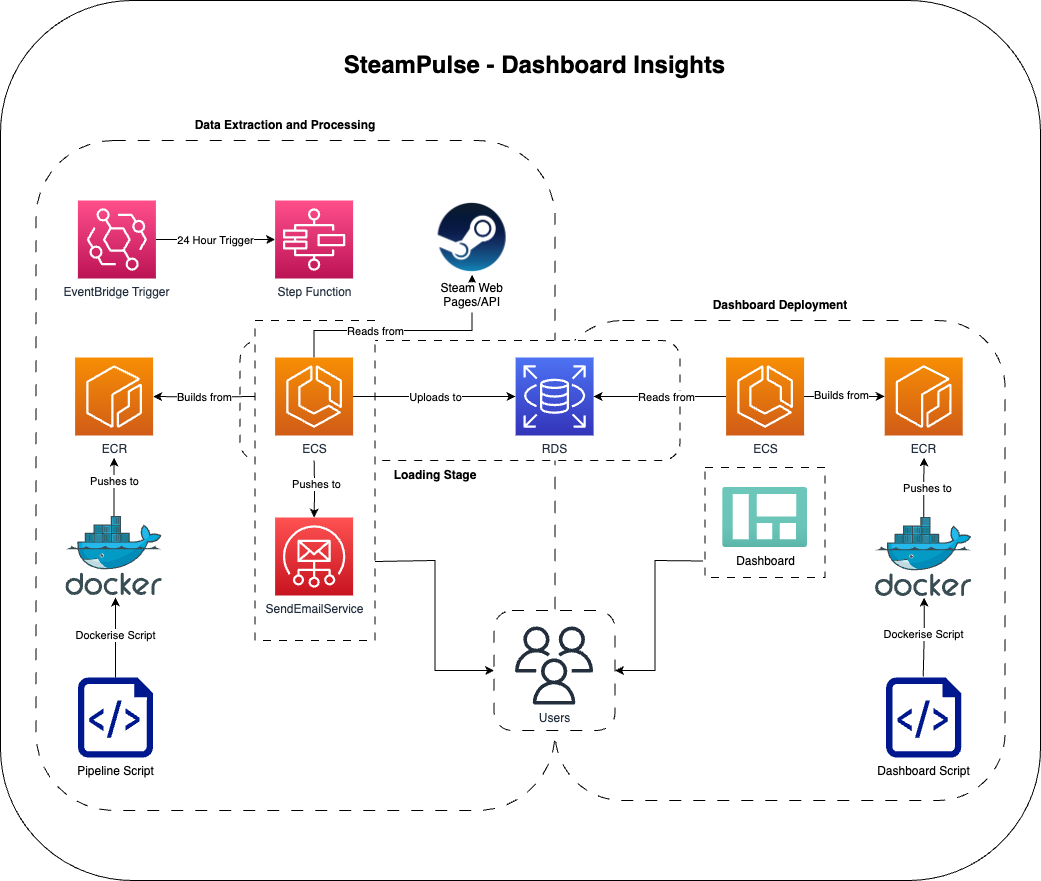

The diagram above was exported from draw.io. Its source (the exported page's mxGraphModel, read from the mxfile embedded in the PNG):
<mxGraphModel dx="2074" dy="2846" grid="1" gridSize="10" guides="1" tooltips="1" connect="1" arrows="1" fold="1" page="1" pageScale="1" pageWidth="1169" pageHeight="827" math="0" shadow="0">
  <root>
    <mxCell id="0" />
    <mxCell id="1" parent="0" />
    <mxCell id="7FOXxZO1j-BQLk9QG9IE-1" value="" style="rounded=1;whiteSpace=wrap;html=1;" vertex="1" parent="1">
      <mxGeometry x="80" y="-1000" width="1040" height="880" as="geometry" />
    </mxCell>
    <mxCell id="qZ4WkI839Gy-iAHF7Q_B-92" value="" style="rounded=1;whiteSpace=wrap;html=1;dashed=1;dashPattern=12 12;fillColor=default;glass=0;" parent="1" vertex="1">
      <mxGeometry x="634.6" y="-680" width="450" height="480" as="geometry" />
    </mxCell>
    <mxCell id="qZ4WkI839Gy-iAHF7Q_B-90" value="" style="rounded=0;whiteSpace=wrap;html=1;dashed=1;dashPattern=8 8;" parent="1" vertex="1">
      <mxGeometry x="784.6" y="-533" width="120" height="110" as="geometry" />
    </mxCell>
    <mxCell id="qZ4WkI839Gy-iAHF7Q_B-67" value="" style="rounded=1;whiteSpace=wrap;html=1;fillColor=default;dashed=1;dashPattern=12 12;" parent="1" vertex="1">
      <mxGeometry x="115.4" y="-860" width="519.2" height="670" as="geometry" />
    </mxCell>
    <mxCell id="qZ4WkI839Gy-iAHF7Q_B-70" value="" style="rounded=1;whiteSpace=wrap;html=1;fillColor=default;dashed=1;dashPattern=8 8;glass=0;" parent="1" vertex="1">
      <mxGeometry x="319.59999999999997" y="-660" width="440" height="120" as="geometry" />
    </mxCell>
    <mxCell id="qZ4WkI839Gy-iAHF7Q_B-27" value="" style="rounded=0;whiteSpace=wrap;html=1;strokeWidth=1;perimeterSpacing=10;dashed=1;fillColor=default;glass=0;shadow=0;dashPattern=8 8;" parent="1" vertex="1">
      <mxGeometry x="334.59999999999997" y="-680" width="120" height="320" as="geometry" />
    </mxCell>
    <mxCell id="qZ4WkI839Gy-iAHF7Q_B-1" value="EventBridge Trigger" style="sketch=0;points=[[0,0,0],[0.25,0,0],[0.5,0,0],[0.75,0,0],[1,0,0],[0,1,0],[0.25,1,0],[0.5,1,0],[0.75,1,0],[1,1,0],[0,0.25,0],[0,0.5,0],[0,0.75,0],[1,0.25,0],[1,0.5,0],[1,0.75,0]];outlineConnect=0;fontColor=#232F3E;gradientColor=#FF4F8B;gradientDirection=north;fillColor=#BC1356;strokeColor=#ffffff;dashed=0;verticalLabelPosition=bottom;verticalAlign=top;align=center;html=1;fontSize=12;fontStyle=0;aspect=fixed;shape=mxgraph.aws4.resourceIcon;resIcon=mxgraph.aws4.eventbridge;" parent="1" vertex="1">
      <mxGeometry x="157.39999999999995" y="-800" width="78" height="78" as="geometry" />
    </mxCell>
    <mxCell id="qZ4WkI839Gy-iAHF7Q_B-2" value="" style="endArrow=classic;html=1;rounded=0;exitX=1;exitY=0.5;exitDx=0;exitDy=0;exitPerimeter=0;entryX=0;entryY=0.5;entryDx=0;entryDy=0;entryPerimeter=0;" parent="1" source="qZ4WkI839Gy-iAHF7Q_B-1" target="qZ4WkI839Gy-iAHF7Q_B-4" edge="1">
      <mxGeometry width="50" height="50" relative="1" as="geometry">
        <mxPoint x="614.6" y="-381" as="sourcePoint" />
        <mxPoint x="394.59999999999997" y="-761" as="targetPoint" />
      </mxGeometry>
    </mxCell>
    <mxCell id="qZ4WkI839Gy-iAHF7Q_B-3" value="24 Hour Trigger" style="edgeLabel;html=1;align=center;verticalAlign=middle;resizable=0;points=[];" parent="qZ4WkI839Gy-iAHF7Q_B-2" vertex="1" connectable="0">
      <mxGeometry x="-0.1706" y="-1" relative="1" as="geometry">
        <mxPoint x="10" y="-1" as="offset" />
      </mxGeometry>
    </mxCell>
    <mxCell id="qZ4WkI839Gy-iAHF7Q_B-4" value="Step Function" style="sketch=0;points=[[0,0,0],[0.25,0,0],[0.5,0,0],[0.75,0,0],[1,0,0],[0,1,0],[0.25,1,0],[0.5,1,0],[0.75,1,0],[1,1,0],[0,0.25,0],[0,0.5,0],[0,0.75,0],[1,0.25,0],[1,0.5,0],[1,0.75,0]];outlineConnect=0;fontColor=#232F3E;gradientColor=#FF4F8B;gradientDirection=north;fillColor=#BC1356;strokeColor=#ffffff;dashed=0;verticalLabelPosition=bottom;verticalAlign=top;align=center;html=1;fontSize=12;fontStyle=0;aspect=fixed;shape=mxgraph.aws4.resourceIcon;resIcon=mxgraph.aws4.step_functions;" parent="1" vertex="1">
      <mxGeometry x="354.59999999999997" y="-800" width="78" height="78" as="geometry" />
    </mxCell>
    <mxCell id="qZ4WkI839Gy-iAHF7Q_B-18" style="edgeStyle=orthogonalEdgeStyle;rounded=0;orthogonalLoop=1;jettySize=auto;html=1;" parent="1" source="qZ4WkI839Gy-iAHF7Q_B-6" edge="1">
      <mxGeometry relative="1" as="geometry">
        <mxPoint x="193.6" y="-543" as="targetPoint" />
      </mxGeometry>
    </mxCell>
    <mxCell id="qZ4WkI839Gy-iAHF7Q_B-29" value="Pushes to" style="edgeLabel;html=1;align=center;verticalAlign=middle;resizable=0;points=[];" parent="qZ4WkI839Gy-iAHF7Q_B-18" vertex="1" connectable="0">
      <mxGeometry x="0.1988" relative="1" as="geometry">
        <mxPoint as="offset" />
      </mxGeometry>
    </mxCell>
    <mxCell id="qZ4WkI839Gy-iAHF7Q_B-6" value="" style="image;sketch=0;aspect=fixed;html=1;points=[];align=center;fontSize=12;image=img/lib/mscae/Docker.svg;" parent="1" vertex="1">
      <mxGeometry x="145.43" y="-484" width="96.35" height="79" as="geometry" />
    </mxCell>
    <mxCell id="qZ4WkI839Gy-iAHF7Q_B-7" value="&lt;font style=&quot;font-size: 24px;&quot;&gt;SteamPulse - Dashboard Insights&lt;/font&gt;" style="text;html=1;align=center;verticalAlign=middle;resizable=0;points=[];autosize=1;strokeColor=none;fillColor=none;fontStyle=1" parent="1" vertex="1">
      <mxGeometry x="414.05999999999995" y="-955" width="400" height="40" as="geometry" />
    </mxCell>
    <mxCell id="qZ4WkI839Gy-iAHF7Q_B-68" style="edgeStyle=orthogonalEdgeStyle;rounded=0;orthogonalLoop=1;jettySize=auto;html=1;" parent="1" target="qZ4WkI839Gy-iAHF7Q_B-9" edge="1">
      <mxGeometry relative="1" as="geometry">
        <mxPoint x="393.59999999999997" y="-540" as="sourcePoint" />
      </mxGeometry>
    </mxCell>
    <mxCell id="qZ4WkI839Gy-iAHF7Q_B-69" value="Pushes to" style="edgeLabel;html=1;align=center;verticalAlign=middle;resizable=0;points=[];" parent="qZ4WkI839Gy-iAHF7Q_B-68" vertex="1" connectable="0">
      <mxGeometry x="-0.1704" y="1" relative="1" as="geometry">
        <mxPoint as="offset" />
      </mxGeometry>
    </mxCell>
    <mxCell id="qZ4WkI839Gy-iAHF7Q_B-95" value="" style="edgeStyle=orthogonalEdgeStyle;rounded=0;orthogonalLoop=1;jettySize=auto;html=1;" parent="1" source="qZ4WkI839Gy-iAHF7Q_B-8" target="qZ4WkI839Gy-iAHF7Q_B-45" edge="1">
      <mxGeometry relative="1" as="geometry">
        <mxPoint x="512.6" y="-604" as="targetPoint" />
        <Array as="points">
          <mxPoint x="393.59999999999997" y="-670" />
          <mxPoint x="551.6" y="-670" />
        </Array>
      </mxGeometry>
    </mxCell>
    <mxCell id="qZ4WkI839Gy-iAHF7Q_B-100" value="Reads from" style="edgeLabel;html=1;align=center;verticalAlign=middle;resizable=0;points=[];" parent="qZ4WkI839Gy-iAHF7Q_B-95" vertex="1" connectable="0">
      <mxGeometry x="-0.1079" y="3" relative="1" as="geometry">
        <mxPoint x="-19" y="3" as="offset" />
      </mxGeometry>
    </mxCell>
    <mxCell id="qZ4WkI839Gy-iAHF7Q_B-103" value="" style="edgeStyle=orthogonalEdgeStyle;rounded=0;orthogonalLoop=1;jettySize=auto;html=1;" parent="1" source="qZ4WkI839Gy-iAHF7Q_B-8" target="qZ4WkI839Gy-iAHF7Q_B-23" edge="1">
      <mxGeometry relative="1" as="geometry">
        <mxPoint x="512.6" y="-604" as="targetPoint" />
      </mxGeometry>
    </mxCell>
    <mxCell id="qZ4WkI839Gy-iAHF7Q_B-104" value="Uploads to" style="edgeLabel;html=1;align=center;verticalAlign=middle;resizable=0;points=[];" parent="qZ4WkI839Gy-iAHF7Q_B-103" vertex="1" connectable="0">
      <mxGeometry x="-0.0174" y="-3" relative="1" as="geometry">
        <mxPoint x="2" y="-3" as="offset" />
      </mxGeometry>
    </mxCell>
    <mxCell id="qZ4WkI839Gy-iAHF7Q_B-8" value="ECS" style="sketch=0;points=[[0,0,0],[0.25,0,0],[0.5,0,0],[0.75,0,0],[1,0,0],[0,1,0],[0.25,1,0],[0.5,1,0],[0.75,1,0],[1,1,0],[0,0.25,0],[0,0.5,0],[0,0.75,0],[1,0.25,0],[1,0.5,0],[1,0.75,0]];outlineConnect=0;fontColor=#232F3E;gradientColor=#F78E04;gradientDirection=north;fillColor=#D05C17;strokeColor=#ffffff;dashed=0;verticalLabelPosition=bottom;verticalAlign=top;align=center;html=1;fontSize=12;fontStyle=0;aspect=fixed;shape=mxgraph.aws4.resourceIcon;resIcon=mxgraph.aws4.ecs;" parent="1" vertex="1">
      <mxGeometry x="354.59999999999997" y="-643" width="78" height="78" as="geometry" />
    </mxCell>
    <mxCell id="qZ4WkI839Gy-iAHF7Q_B-9" value="SendEmailService" style="sketch=0;points=[[0,0,0],[0.25,0,0],[0.5,0,0],[0.75,0,0],[1,0,0],[0,1,0],[0.25,1,0],[0.5,1,0],[0.75,1,0],[1,1,0],[0,0.25,0],[0,0.5,0],[0,0.75,0],[1,0.25,0],[1,0.5,0],[1,0.75,0]];outlineConnect=0;fontColor=#232F3E;gradientColor=#FF5252;gradientDirection=north;fillColor=#C7131F;strokeColor=#ffffff;dashed=0;verticalLabelPosition=bottom;verticalAlign=top;align=center;html=1;fontSize=12;fontStyle=0;aspect=fixed;shape=mxgraph.aws4.resourceIcon;resIcon=mxgraph.aws4.simple_email_service;" parent="1" vertex="1">
      <mxGeometry x="354.59999999999997" y="-483" width="78" height="78" as="geometry" />
    </mxCell>
    <mxCell id="qZ4WkI839Gy-iAHF7Q_B-14" value="" style="edgeStyle=orthogonalEdgeStyle;rounded=0;orthogonalLoop=1;jettySize=auto;html=1;entryX=1;entryY=0.5;entryDx=0;entryDy=0;entryPerimeter=0;" parent="1" target="qZ4WkI839Gy-iAHF7Q_B-12" edge="1">
      <mxGeometry relative="1" as="geometry">
        <mxPoint x="334.59999999999997" y="-604" as="sourcePoint" />
        <mxPoint x="254.6" y="-563" as="targetPoint" />
        <Array as="points" />
      </mxGeometry>
    </mxCell>
    <mxCell id="qZ4WkI839Gy-iAHF7Q_B-34" value="Builds from" style="edgeLabel;html=1;align=center;verticalAlign=middle;resizable=0;points=[];" parent="qZ4WkI839Gy-iAHF7Q_B-14" vertex="1" connectable="0">
      <mxGeometry x="-0.1481" y="-1" relative="1" as="geometry">
        <mxPoint x="-7" y="1" as="offset" />
      </mxGeometry>
    </mxCell>
    <mxCell id="qZ4WkI839Gy-iAHF7Q_B-12" value="ECR" style="sketch=0;points=[[0,0,0],[0.25,0,0],[0.5,0,0],[0.75,0,0],[1,0,0],[0,1,0],[0.25,1,0],[0.5,1,0],[0.75,1,0],[1,1,0],[0,0.25,0],[0,0.5,0],[0,0.75,0],[1,0.25,0],[1,0.5,0],[1,0.75,0]];outlineConnect=0;fontColor=#232F3E;gradientColor=#F78E04;gradientDirection=north;fillColor=#D05C17;strokeColor=#ffffff;dashed=0;verticalLabelPosition=bottom;verticalAlign=top;align=center;html=1;fontSize=12;fontStyle=0;aspect=fixed;shape=mxgraph.aws4.resourceIcon;resIcon=mxgraph.aws4.ecr;" parent="1" vertex="1">
      <mxGeometry x="154.60000000000002" y="-643" width="78" height="78" as="geometry" />
    </mxCell>
    <mxCell id="qZ4WkI839Gy-iAHF7Q_B-17" style="edgeStyle=orthogonalEdgeStyle;rounded=0;orthogonalLoop=1;jettySize=auto;html=1;" parent="1" source="qZ4WkI839Gy-iAHF7Q_B-16" edge="1">
      <mxGeometry relative="1" as="geometry">
        <mxPoint x="195.00000000000009" y="-403" as="targetPoint" />
      </mxGeometry>
    </mxCell>
    <mxCell id="qZ4WkI839Gy-iAHF7Q_B-28" value="Dockerise Script" style="edgeLabel;html=1;align=center;verticalAlign=middle;resizable=0;points=[];" parent="qZ4WkI839Gy-iAHF7Q_B-17" vertex="1" connectable="0">
      <mxGeometry x="0.077" y="1" relative="1" as="geometry">
        <mxPoint as="offset" />
      </mxGeometry>
    </mxCell>
    <mxCell id="qZ4WkI839Gy-iAHF7Q_B-16" value="Pipeline Script" style="sketch=0;aspect=fixed;pointerEvents=1;shadow=0;dashed=0;html=1;strokeColor=none;labelPosition=center;verticalLabelPosition=bottom;verticalAlign=top;align=center;fillColor=#00188D;shape=mxgraph.azure.script_file" parent="1" vertex="1">
      <mxGeometry x="157.4" y="-323" width="75.2" height="80" as="geometry" />
    </mxCell>
    <mxCell id="qZ4WkI839Gy-iAHF7Q_B-23" value="RDS" style="sketch=0;points=[[0,0,0],[0.25,0,0],[0.5,0,0],[0.75,0,0],[1,0,0],[0,1,0],[0.25,1,0],[0.5,1,0],[0.75,1,0],[1,1,0],[0,0.25,0],[0,0.5,0],[0,0.75,0],[1,0.25,0],[1,0.5,0],[1,0.75,0]];outlineConnect=0;fontColor=#232F3E;gradientColor=#4D72F3;gradientDirection=north;fillColor=#3334B9;strokeColor=#ffffff;dashed=0;verticalLabelPosition=bottom;verticalAlign=top;align=center;html=1;fontSize=12;fontStyle=0;aspect=fixed;shape=mxgraph.aws4.resourceIcon;resIcon=mxgraph.aws4.rds;" parent="1" vertex="1">
      <mxGeometry x="595.1" y="-643" width="78" height="78" as="geometry" />
    </mxCell>
    <mxCell id="qZ4WkI839Gy-iAHF7Q_B-45" value="Steam Web&#10;Pages/API" style="shape=image;verticalLabelPosition=bottom;labelBackgroundColor=default;verticalAlign=top;aspect=fixed;imageAspect=0;image=https://cdn.freebiesupply.com/images/large/2x/steam-logo-transparent.png;" parent="1" vertex="1">
      <mxGeometry x="514.6" y="-800" width="74.06" height="74" as="geometry" />
    </mxCell>
    <mxCell id="qZ4WkI839Gy-iAHF7Q_B-83" value="" style="edgeStyle=orthogonalEdgeStyle;rounded=0;orthogonalLoop=1;jettySize=auto;html=1;" parent="1" source="qZ4WkI839Gy-iAHF7Q_B-62" edge="1">
      <mxGeometry relative="1" as="geometry">
        <mxPoint x="1003.6" y="-543" as="targetPoint" />
      </mxGeometry>
    </mxCell>
    <mxCell id="qZ4WkI839Gy-iAHF7Q_B-84" value="Pushes to" style="edgeLabel;html=1;align=center;verticalAlign=middle;resizable=0;points=[];" parent="qZ4WkI839Gy-iAHF7Q_B-83" vertex="1" connectable="0">
      <mxGeometry x="-0.0014" y="-2" relative="1" as="geometry">
        <mxPoint as="offset" />
      </mxGeometry>
    </mxCell>
    <mxCell id="qZ4WkI839Gy-iAHF7Q_B-62" value="" style="image;sketch=0;aspect=fixed;html=1;points=[];align=center;fontSize=12;image=img/lib/mscae/Docker.svg;" parent="1" vertex="1">
      <mxGeometry x="955.0200000000001" y="-483" width="96.35" height="79" as="geometry" />
    </mxCell>
    <mxCell id="qZ4WkI839Gy-iAHF7Q_B-63" value="ECR" style="sketch=0;points=[[0,0,0],[0.25,0,0],[0.5,0,0],[0.75,0,0],[1,0,0],[0,1,0],[0.25,1,0],[0.5,1,0],[0.75,1,0],[1,1,0],[0,0.25,0],[0,0.5,0],[0,0.75,0],[1,0.25,0],[1,0.5,0],[1,0.75,0]];outlineConnect=0;fontColor=#232F3E;gradientColor=#F78E04;gradientDirection=north;fillColor=#D05C17;strokeColor=#ffffff;dashed=0;verticalLabelPosition=bottom;verticalAlign=top;align=center;html=1;fontSize=12;fontStyle=0;aspect=fixed;shape=mxgraph.aws4.resourceIcon;resIcon=mxgraph.aws4.ecr;" parent="1" vertex="1">
      <mxGeometry x="964.1999999999999" y="-643" width="78" height="78" as="geometry" />
    </mxCell>
    <mxCell id="qZ4WkI839Gy-iAHF7Q_B-66" value="Dashboard Script" style="sketch=0;aspect=fixed;pointerEvents=1;shadow=0;dashed=0;html=1;strokeColor=none;labelPosition=center;verticalLabelPosition=bottom;verticalAlign=top;align=center;fillColor=#00188D;shape=mxgraph.azure.script_file" parent="1" vertex="1">
      <mxGeometry x="965.6" y="-323" width="75.2" height="80" as="geometry" />
    </mxCell>
    <mxCell id="qZ4WkI839Gy-iAHF7Q_B-85" value="" style="edgeStyle=orthogonalEdgeStyle;rounded=0;orthogonalLoop=1;jettySize=auto;html=1;" parent="1" source="qZ4WkI839Gy-iAHF7Q_B-71" target="qZ4WkI839Gy-iAHF7Q_B-63" edge="1">
      <mxGeometry relative="1" as="geometry" />
    </mxCell>
    <mxCell id="qZ4WkI839Gy-iAHF7Q_B-86" value="Builds from" style="edgeLabel;html=1;align=center;verticalAlign=middle;resizable=0;points=[];" parent="qZ4WkI839Gy-iAHF7Q_B-85" vertex="1" connectable="0">
      <mxGeometry x="-0.0736" y="2" relative="1" as="geometry">
        <mxPoint as="offset" />
      </mxGeometry>
    </mxCell>
    <mxCell id="qZ4WkI839Gy-iAHF7Q_B-105" value="" style="edgeStyle=orthogonalEdgeStyle;rounded=0;orthogonalLoop=1;jettySize=auto;html=1;" parent="1" source="qZ4WkI839Gy-iAHF7Q_B-71" target="qZ4WkI839Gy-iAHF7Q_B-23" edge="1">
      <mxGeometry relative="1" as="geometry" />
    </mxCell>
    <mxCell id="qZ4WkI839Gy-iAHF7Q_B-106" value="Reads from" style="edgeLabel;html=1;align=center;verticalAlign=middle;resizable=0;points=[];" parent="qZ4WkI839Gy-iAHF7Q_B-105" vertex="1" connectable="0">
      <mxGeometry x="0.1547" relative="1" as="geometry">
        <mxPoint x="16" as="offset" />
      </mxGeometry>
    </mxCell>
    <mxCell id="qZ4WkI839Gy-iAHF7Q_B-71" value="ECS" style="sketch=0;points=[[0,0,0],[0.25,0,0],[0.5,0,0],[0.75,0,0],[1,0,0],[0,1,0],[0.25,1,0],[0.5,1,0],[0.75,1,0],[1,1,0],[0,0.25,0],[0,0.5,0],[0,0.75,0],[1,0.25,0],[1,0.5,0],[1,0.75,0]];outlineConnect=0;fontColor=#232F3E;gradientColor=#F78E04;gradientDirection=north;fillColor=#D05C17;strokeColor=#ffffff;dashed=0;verticalLabelPosition=bottom;verticalAlign=top;align=center;html=1;fontSize=12;fontStyle=0;aspect=fixed;shape=mxgraph.aws4.resourceIcon;resIcon=mxgraph.aws4.ecs;" parent="1" vertex="1">
      <mxGeometry x="805.6" y="-643" width="78" height="78" as="geometry" />
    </mxCell>
    <mxCell id="qZ4WkI839Gy-iAHF7Q_B-72" value="Dashboard" style="image;aspect=fixed;html=1;points=[];align=center;fontSize=12;image=img/lib/azure2/general/Dashboard.svg;" parent="1" vertex="1">
      <mxGeometry x="802.1" y="-513" width="85" height="60" as="geometry" />
    </mxCell>
    <mxCell id="qZ4WkI839Gy-iAHF7Q_B-73" value="Data Extraction and Processing" style="text;strokeColor=none;align=center;fillColor=none;html=1;verticalAlign=middle;whiteSpace=wrap;rounded=0;fontStyle=1" parent="1" vertex="1">
      <mxGeometry x="264.59999999999997" y="-890" width="200" height="30" as="geometry" />
    </mxCell>
    <mxCell id="qZ4WkI839Gy-iAHF7Q_B-74" value="Loading Stage" style="text;strokeColor=none;align=center;fillColor=none;html=1;verticalAlign=middle;whiteSpace=wrap;rounded=0;fontStyle=1" parent="1" vertex="1">
      <mxGeometry x="414.59999999999997" y="-540" width="200" height="30" as="geometry" />
    </mxCell>
    <mxCell id="qZ4WkI839Gy-iAHF7Q_B-77" style="edgeStyle=orthogonalEdgeStyle;rounded=0;orthogonalLoop=1;jettySize=auto;html=1;" parent="1" edge="1">
      <mxGeometry relative="1" as="geometry">
        <mxPoint x="1003.6" y="-403" as="targetPoint" />
        <mxPoint x="1002.72" y="-324" as="sourcePoint" />
        <Array as="points">
          <mxPoint x="1003.72" y="-324" />
          <mxPoint x="1003.72" y="-364" />
        </Array>
      </mxGeometry>
    </mxCell>
    <mxCell id="qZ4WkI839Gy-iAHF7Q_B-78" value="Dockerise Script" style="edgeLabel;html=1;align=center;verticalAlign=middle;resizable=0;points=[];" parent="qZ4WkI839Gy-iAHF7Q_B-77" vertex="1" connectable="0">
      <mxGeometry x="0.077" y="1" relative="1" as="geometry">
        <mxPoint as="offset" />
      </mxGeometry>
    </mxCell>
    <mxCell id="qZ4WkI839Gy-iAHF7Q_B-96" value="" style="rounded=1;whiteSpace=wrap;html=1;dashed=1;dashPattern=12 12;glass=0;" parent="1" vertex="1">
      <mxGeometry x="573.6" y="-390" width="121" height="120" as="geometry" />
    </mxCell>
    <mxCell id="qZ4WkI839Gy-iAHF7Q_B-93" value="Users" style="sketch=0;outlineConnect=0;fontColor=#232F3E;gradientColor=none;fillColor=#232F3D;strokeColor=none;dashed=0;verticalLabelPosition=bottom;verticalAlign=top;align=center;html=1;fontSize=12;fontStyle=0;aspect=fixed;pointerEvents=1;shape=mxgraph.aws4.users;" parent="1" vertex="1">
      <mxGeometry x="594.6" y="-374" width="78" height="78" as="geometry" />
    </mxCell>
    <mxCell id="qZ4WkI839Gy-iAHF7Q_B-98" value="" style="endArrow=none;startArrow=classic;html=1;rounded=0;exitX=1;exitY=0.5;exitDx=0;exitDy=0;entryX=-0.018;entryY=0.85;entryDx=0;entryDy=0;entryPerimeter=0;endFill=0;" parent="1" source="qZ4WkI839Gy-iAHF7Q_B-96" target="qZ4WkI839Gy-iAHF7Q_B-90" edge="1">
      <mxGeometry width="50" height="50" relative="1" as="geometry">
        <mxPoint x="794.6" y="-374" as="sourcePoint" />
        <mxPoint x="844.6" y="-424" as="targetPoint" />
        <Array as="points">
          <mxPoint x="734.6" y="-330" />
          <mxPoint x="734.6" y="-440" />
        </Array>
      </mxGeometry>
    </mxCell>
    <mxCell id="qZ4WkI839Gy-iAHF7Q_B-99" value="" style="endArrow=classic;startArrow=none;html=1;rounded=0;exitX=1;exitY=0.5;exitDx=0;exitDy=0;entryX=0;entryY=0.5;entryDx=0;entryDy=0;startFill=0;" parent="1" target="qZ4WkI839Gy-iAHF7Q_B-96" edge="1">
      <mxGeometry width="50" height="50" relative="1" as="geometry">
        <mxPoint x="454.59999999999997" y="-439" as="sourcePoint" />
        <mxPoint x="604.6" y="-533" as="targetPoint" />
        <Array as="points">
          <mxPoint x="514.6" y="-440" />
          <mxPoint x="514.6" y="-330" />
        </Array>
      </mxGeometry>
    </mxCell>
    <mxCell id="qZ4WkI839Gy-iAHF7Q_B-101" value="Dashboard Deployment" style="text;strokeColor=none;align=center;fillColor=none;html=1;verticalAlign=middle;whiteSpace=wrap;rounded=0;fontStyle=1" parent="1" vertex="1">
      <mxGeometry x="759.6" y="-710" width="200" height="30" as="geometry" />
    </mxCell>
  </root>
</mxGraphModel>